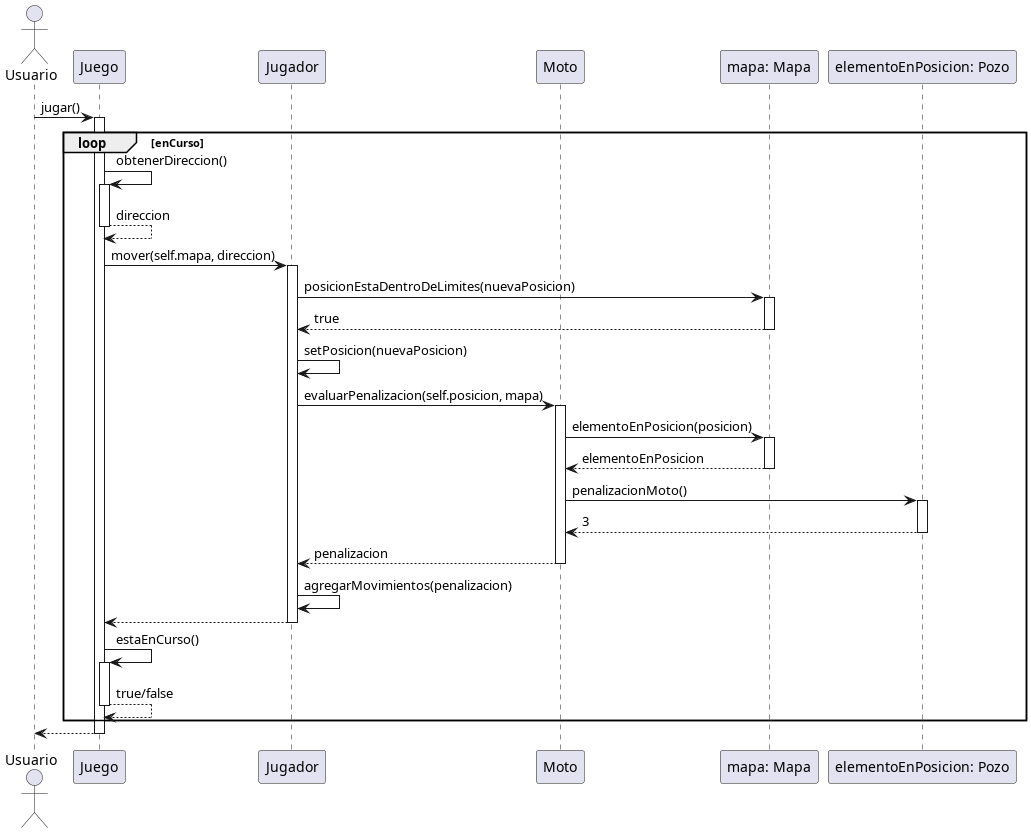

The diagram above was rendered by PlantUML. Its source (embedded in the PNG):
@startuml
actor Usuario
participant Juego
participant Jugador
participant Moto
participant "mapa: Mapa" as mapa
participant "elementoEnPosicion: Pozo" as pozo

Usuario -> Juego ++ : jugar()
loop enCurso
	Juego -> Juego ++ : obtenerDireccion()
	' direccion = new Coordenada(...), esto es lo que obtendriamos del input.
	return direccion

	Juego -> Jugador ++ : mover(self.mapa, direccion)
	' nuevaPosicion = jugador.posicion.moverEnDireccion(direccion)
	Jugador -> mapa ++ : posicionEstaDentroDeLimites(nuevaPosicion)
	return true

	Jugador -> Jugador : setPosicion(nuevaPosicion)
	Jugador -> Moto ++ : evaluarPenalizacion(self.posicion, mapa)
	' evaluarPenalizacion() a falta de un mejor nombre...
	Moto -> mapa ++ : elementoEnPosicion(posicion)
	return elementoEnPosicion

	' De alguna forma ya sea desde mapa o desde moto (tiene mas sentido desde
	' moto), la moto se da cuenta de que obstaculo tiene abajo y evalua su
	' penalizacion. (Ahorita solo estoy pensando en las penalizaciones, luego veo
	' todo lo de recompensas).
	'
	' Igual ahora que se me ocurre cada obstaculo puede tener un metodo tipo:
	' Pozo.penalizacionMoto() o algo asi.
	' Asi llamamos a este metodo:
	' Moto.evaluarPenalizacion() {
	' 	elementoEnPosicion = Pozo()....
	' 	elementoEnPosicion.penalizacionMoto()
	' }
	'
	' Auto.evaluarPenalizacion() {
	' 	elementoEnPosicion = Piquete()....
	' 	elementoEnPosicion.penalizacionAuto()
	' }
	'
	' Igual va a tener que cambiar cuando metamos los boosters, porque pues, aqui
	' estamos llamando a un metodo para penalizaciones, asi que pues no tiene
	' sentido tener dos metodos por tipo de vehiculo, todos metidos en un
	' obstaculo. Pero por ahora me basta.
	
	Moto -> pozo ++ : penalizacionMoto()
	return 3

	' Penalizacion tambien puede ser 0.
	return penalizacion

	Jugador -> Jugador : agregarMovimientos(penalizacion)

	return

	Juego -> Juego ++ : estaEnCurso()
	' Aqui se ve si el jugador ya llego a la meta.
	return true/false
end
return

' NOTE: Agregar el retorno de los movimientos luego de mover un vehiculo.
@enduml